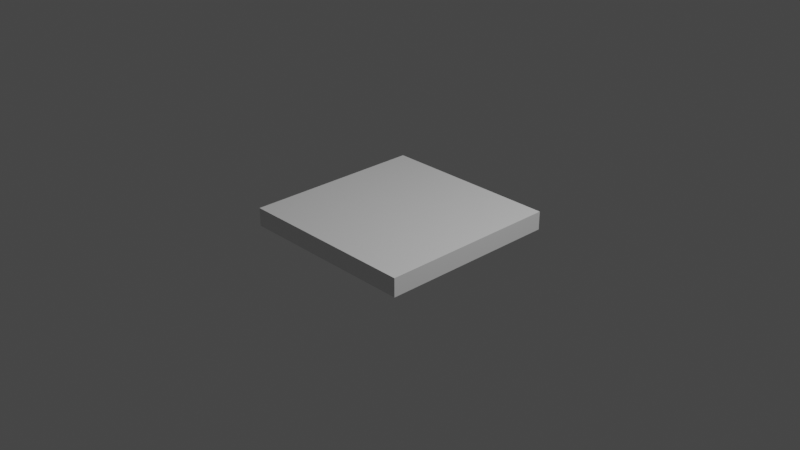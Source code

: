 # Source: untitled.blend  (saved by Blender 2.93.20; exported with 4.5.12 LTS)
import bpy
from mathutils import Matrix  # noqa: F401  (used for matrix-valued properties, if any)

bpy.ops.wm.read_factory_settings(use_empty=True)
scene = bpy.context.scene
scene.name = 'Scene'

# ---- collections
col_collection = bpy.data.collections.new('Collection'); scene.collection.children.link(col_collection)

# ---- materials (node trees are filled in below, after node groups)
mat_material = bpy.data.materials.new('Material')
mat_material.alpha_threshold = 0.0
mat_material.use_transparent_shadow = False
mat_material.line_color = (0.0, 0.0, 0.0, 1.0)

# ---- material node trees
mat_material.use_nodes = True; mat_material.node_tree.nodes.clear()
_N = mat_material.node_tree.nodes; _L = mat_material.node_tree.links
n0 = _N.new('ShaderNodeOutputMaterial'); n0.name = 'Material Output'; n0.location = (300, 300)
n1 = _N.new('ShaderNodeBsdfPrincipled'); n1.name = 'Principled BSDF'; n1.location = (10, 300)
n1.distribution = 'GGX'
n1.subsurface_method = 'BURLEY'
n1.inputs[2].default_value = 0.4
n1.inputs[3].default_value = 1.45
n1.inputs[27].default_value = (0.0, 0.0, 0.0, 1.0)
n1.inputs[28].default_value = 1.0
_L.new(n1.outputs[0], n0.inputs[0])
n0.is_active_output = True

# ---- world
world_world = bpy.data.worlds.new('World'); scene.world = world_world
world_world.use_nodes = True; world_world.node_tree.nodes.clear()
_N = world_world.node_tree.nodes; _L = world_world.node_tree.links
n0 = _N.new('ShaderNodeOutputWorld'); n0.name = 'World Output'; n0.location = (300, 300)
n1 = _N.new('ShaderNodeBackground'); n1.name = 'Background'; n1.location = (10, 300)
n1.inputs[0].default_value = (0.05088, 0.05088, 0.05088, 1.0)
_L.new(n1.outputs[0], n0.inputs[0])
n0.is_active_output = True
world_world.color = (0.05088, 0.05088, 0.05088)
world_world.use_sun_shadow = False
world_world.sun_shadow_jitter_overblur = 0.0

# ---- cameras
cam_camera = bpy.data.cameras.new('Camera')
cam_camera.clip_end = 100.0
cam_camera.ortho_scale = 7.314

# ---- lights
light_light = bpy.data.lights.new('Light', 'POINT')
light_light.transmission_factor = 0.0
light_light.energy = 1000.0
light_light.shadow_soft_size = 0.1
light_light.shadow_maximum_resolution = 0.006
light_light.use_absolute_resolution = True

# ---- meshes
me_cube = bpy.data.meshes.new('Cube')
me_cube.from_pydata([(1.0, 1.0, 1.0), (1.0, 1.0, -1.0), (1.0, -1.0, 1.0), (1.0, -1.0, -1.0), (-1.0, 1.0, 1.0), (-1.0, 1.0, -1.0), (-1.0, -1.0, 1.0), (-1.0, -1.0, -1.0)], [], [(0, 4, 6, 2), (3, 2, 6, 7), (7, 6, 4, 5), (5, 1, 3, 7), (1, 0, 2, 3), (5, 4, 0, 1)])
_uv = me_cube.uv_layers.new(name='UVMap')
_uv.uv.foreach_set('vector', [0.625, 0.5, 0.875, 0.5, 0.875, 0.75, 0.625, 0.75, 0.375, 0.75, 0.625, 0.75, 0.625, 1.0, 0.375, 1.0, 0.375, 0.0, 0.625, 0.0, 0.625, 0.25, 0.375, 0.25, 0.125, 0.5, 0.375, 0.5, 0.375, 0.75, 0.125, 0.75, 0.375, 0.5, 0.625, 0.5, 0.625, 0.75, 0.375, 0.75, 0.375, 0.25, 0.625, 0.25, 0.625, 0.5, 0.375, 0.5])
me_cube.materials.append(mat_material)
me_cube.use_remesh_preserve_volume = False
me_cube.use_remesh_preserve_attributes = False
me_cube.use_mirror_vertex_groups = False
me_cube.update()

# ---- objects
ob_ground_plate = bpy.data.objects.new('Ground_Plate', me_cube)
ob_light = bpy.data.objects.new('Light', light_light)
ob_camera = bpy.data.objects.new('Camera', cam_camera)

# ---- transforms, parenting, visibility, modifiers, constraints
ob_ground_plate.location = (0.0, 0.0, 0.0)
ob_ground_plate.scale = (1.0, 1.0, 0.1)
ob_ground_plate.lock_rotations_4d = False
ob_ground_plate.empty_display_type = 'ARROWS'
ob_ground_plate.lineart.crease_threshold = 0.0
ob_light.location = (4.076, 1.005, 5.904)
ob_light.rotation_euler = (0.6503, 0.05522, 1.866)
ob_light.lock_rotations_4d = False
ob_light.empty_display_type = 'ARROWS'
ob_light.color = (0.0, 0.0, 0.0, 0.0)
ob_light.lineart.crease_threshold = 0.0
ob_camera.location = (7.359, -6.926, 4.958)
ob_camera.rotation_euler = (1.109, 0.0, 0.8149)
ob_camera.lock_rotations_4d = False
ob_camera.empty_display_type = 'ARROWS'
ob_camera.color = (0.0, 0.0, 0.0, 0.0)
ob_camera.display_type = 'WIRE'
ob_camera.lineart.crease_threshold = 0.0

# ---- collection membership
col_collection.objects.link(ob_ground_plate)
col_collection.objects.link(ob_light)
col_collection.objects.link(ob_camera)

# ---- scene / render settings (as saved in the file)
scene.camera = ob_camera
scene.frame_start = 1; scene.frame_end = 250; scene.frame_set(1)
scene.render.engine = 'BLENDER_EEVEE_NEXT'
scene.cycles.use_denoising = False
scene.cycles.samples = 128
scene.cycles.sampling_pattern = 'TABULATED_SOBOL'
scene.cycles.use_adaptive_sampling = False
scene.cycles.use_light_tree = False
scene.view_settings.view_transform = 'Filmic'
bpy.context.view_layer.update()
